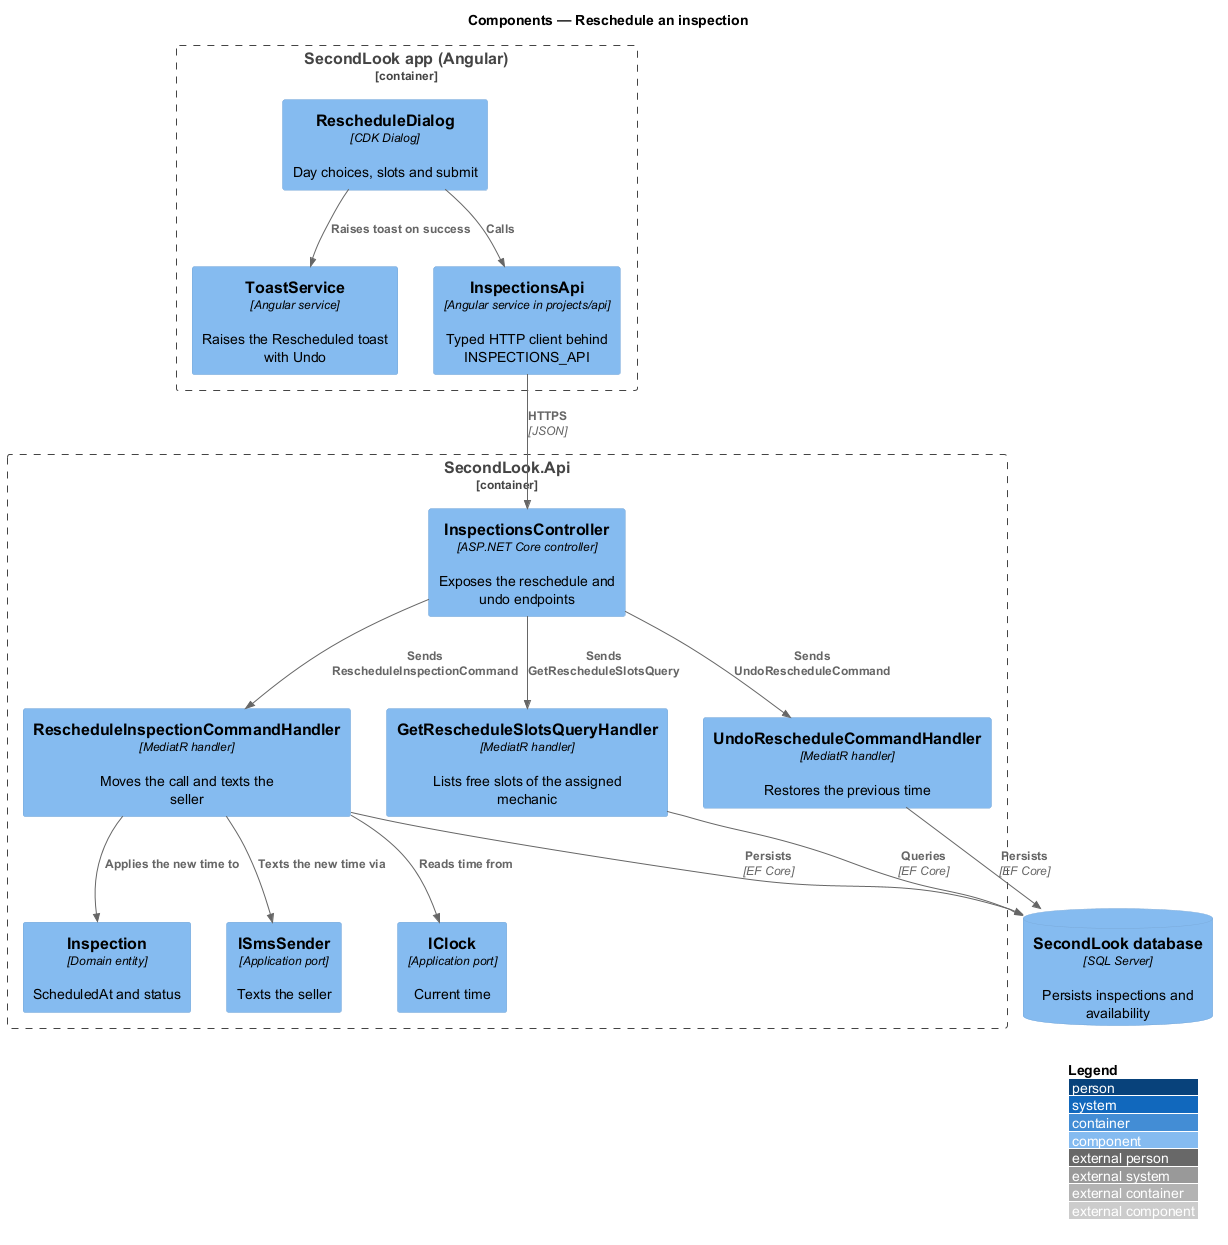

The diagram above was rendered by PlantUML. Its source (embedded in the PNG):
@startuml
!include <C4/C4_Component>
LAYOUT_WITH_LEGEND()
title Components — Reschedule an inspection

Container_Boundary(spa, "SecondLook app (Angular)") {
  Component(dialog, "RescheduleDialog", "CDK Dialog", "Day choices, slots and submit")
  Component(toast, "ToastService", "Angular service", "Raises the Rescheduled toast with Undo")
  Component(client, "InspectionsApi", "Angular service in projects/api", "Typed HTTP client behind INSPECTIONS_API")
}
Container_Boundary(api, "SecondLook.Api") {
  Component(ctrl, "InspectionsController", "ASP.NET Core controller", "Exposes the reschedule and undo endpoints")
  Component(slots, "GetRescheduleSlotsQueryHandler", "MediatR handler", "Lists free slots of the assigned mechanic")
  Component(move, "RescheduleInspectionCommandHandler", "MediatR handler", "Moves the call and texts the seller")
  Component(undo, "UndoRescheduleCommandHandler", "MediatR handler", "Restores the previous time")
  Component(entity, "Inspection", "Domain entity", "ScheduledAt and status")
  Component(sms, "ISmsSender", "Application port", "Texts the seller")
  Component(clock, "IClock", "Application port", "Current time")
}
ComponentDb(db, "SecondLook database", "SQL Server", "Persists inspections and availability")
Rel(dialog, client, "Calls")
Rel(dialog, toast, "Raises toast on success")
Rel(client, ctrl, "HTTPS", "JSON")
Rel(ctrl, slots, "Sends GetRescheduleSlotsQuery")
Rel(ctrl, move, "Sends RescheduleInspectionCommand")
Rel(ctrl, undo, "Sends UndoRescheduleCommand")
Rel(move, entity, "Applies the new time to")
Rel(move, sms, "Texts the new time via")
Rel(move, clock, "Reads time from")
Rel(move, db, "Persists", "EF Core")
Rel(slots, db, "Queries", "EF Core")
Rel(undo, db, "Persists", "EF Core")
@enduml